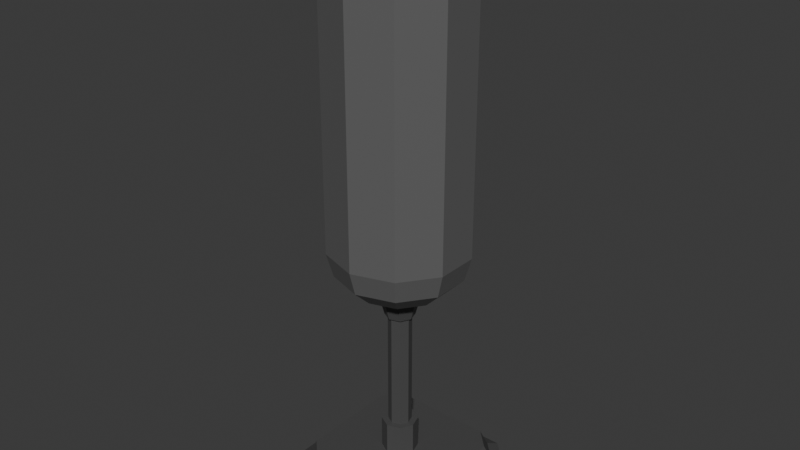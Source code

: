 # Source: dummy.blend  (saved by Blender 4.3.34; exported with 4.5.12 LTS)
import bpy
from mathutils import Matrix  # noqa: F401  (used for matrix-valued properties, if any)

bpy.ops.wm.read_factory_settings(use_empty=True)
scene = bpy.context.scene
scene.name = 'Scene'

# ---- collections
col_collection = bpy.data.collections.new('Collection'); scene.collection.children.link(col_collection)

# ---- materials (node trees are filled in below, after node groups)
mat_material_004 = bpy.data.materials.new('Material.004')
mat_material_004.diffuse_color = (0.1233, 0.1233, 0.1233, 1.0)
mat_material_004.roughness = 0.5
mat_material_001 = bpy.data.materials.new('Material.001')
mat_material_001.diffuse_color = (0.07199, 0.07199, 0.07199, 1.0)
mat_material_001.roughness = 0.5

# ---- material node trees
mat_material_004.use_nodes = True; mat_material_004.node_tree.nodes.clear()
_N = mat_material_004.node_tree.nodes; _L = mat_material_004.node_tree.links
n0 = _N.new('ShaderNodeBsdfPrincipled'); n0.name = 'Principled BSDF'; n0.location = (10, 300)
n0.inputs[0].default_value = (0.1233, 0.1233, 0.1233, 1.0)
n1 = _N.new('ShaderNodeOutputMaterial'); n1.name = 'Material Output'; n1.location = (300, 300)
n2 = _N.new('ShaderNodeNormalMap'); n2.name = 'Normal Map'; n2.location = (-300, -300)
n2.label = 'Normal/Map'
n2.inputs[0].default_value = 0.0
_L.new(n0.outputs[0], n1.inputs[0])
_L.new(n2.outputs[0], n0.inputs[5])
n1.is_active_output = True
mat_material_001.use_nodes = True; mat_material_001.node_tree.nodes.clear()
_N = mat_material_001.node_tree.nodes; _L = mat_material_001.node_tree.links
n0 = _N.new('ShaderNodeBsdfPrincipled'); n0.name = 'Principled BSDF'; n0.location = (10, 300)
n0.inputs[0].default_value = (0.07199, 0.07199, 0.07199, 1.0)
n1 = _N.new('ShaderNodeOutputMaterial'); n1.name = 'Material Output'; n1.location = (300, 300)
n2 = _N.new('ShaderNodeNormalMap'); n2.name = 'Normal Map'; n2.location = (-300, -300)
n2.label = 'Normal/Map'
n2.inputs[0].default_value = 0.0
_L.new(n0.outputs[0], n1.inputs[0])
_L.new(n2.outputs[0], n0.inputs[5])
n1.is_active_output = True

# ---- world
world_world = bpy.data.worlds.new('World'); scene.world = world_world
world_world.use_nodes = True; world_world.node_tree.nodes.clear()
_N = world_world.node_tree.nodes; _L = world_world.node_tree.links
n0 = _N.new('ShaderNodeOutputWorld'); n0.name = 'World Output'; n0.location = (300, 300)
n1 = _N.new('ShaderNodeBackground'); n1.name = 'Background'; n1.location = (10, 300)
n1.inputs[0].default_value = (0.05088, 0.05088, 0.05088, 1.0)
_L.new(n1.outputs[0], n0.inputs[0])
n0.is_active_output = True
world_world.color = (0.05088, 0.05088, 0.05088)
world_world.sun_shadow_jitter_overblur = 0.0

# ---- meshes
me_cylinder_015 = bpy.data.meshes.new('Cylinder.015')
me_cylinder_015.from_pydata([(1.49e-08, 0.272, -1.0), (0.0, 1.0, -0.3076), (7.451e-09, 0.636, -0.9072), (3.725e-09, 0.9025, -0.6538), (0.1599, 0.22, -1.0), (0.5878, 0.809, -0.3076), (0.3738, 0.5145, -0.9072), (0.5305, 0.7301, -0.6538), (0.2586, 0.08404, -1.0), (0.9511, 0.309, -0.3076), (0.6049, 0.1965, -0.9072), (0.8583, 0.2789, -0.6538), (0.2586, -0.08404, -1.0), (0.9511, -0.309, -0.3076), (0.6049, -0.1965, -0.9072), (0.8583, -0.2789, -0.6538), (0.1599, -0.22, -1.0), (0.5878, -0.809, -0.3076), (0.3738, -0.5145, -0.9072), (0.5305, -0.7301, -0.6538), (-1.49e-08, -0.272, -1.0), (0.0, -1.0, -0.3076), (-7.451e-09, -0.636, -0.9072), (-3.725e-09, -0.9025, -0.6538), (-0.1599, -0.22, -1.0), (-0.5878, -0.809, -0.3076), (-0.3738, -0.5145, -0.9072), (-0.5305, -0.7301, -0.6538), (-0.2586, -0.08404, -1.0), (-0.9511, -0.309, -0.3076), (-0.6049, -0.1965, -0.9072), (-0.8583, -0.2789, -0.6538), (-0.2586, 0.08404, -1.0), (-0.9511, 0.309, -0.3076), (-0.6049, 0.1965, -0.9072), (-0.8583, 0.2789, -0.6538), (-0.1599, 0.22, -1.0), (-0.5878, 0.809, -0.3076), (-0.3738, 0.5145, -0.9072), (-0.5305, 0.7301, -0.6538), (0.0, 1.0, 3.649), (0.0, 0.5023, 4.123), (-9.313e-10, 0.8542, 3.984), (0.2952, 0.4063, 4.123), (0.5878, 0.809, 3.649), (0.5021, 0.6911, 3.984), (0.4777, 0.1552, 4.123), (0.9511, 0.309, 3.649), (0.8124, 0.264, 3.984), (0.4777, -0.1552, 4.123), (0.9511, -0.309, 3.649), (0.8124, -0.264, 3.984), (0.2952, -0.4063, 4.123), (0.5878, -0.809, 3.649), (0.5021, -0.6911, 3.984), (0.0, -0.5023, 4.123), (0.0, -1.0, 3.649), (9.313e-10, -0.8542, 3.984), (-0.2952, -0.4063, 4.123), (-0.5878, -0.809, 3.649), (-0.5021, -0.6911, 3.984), (-0.4777, -0.1552, 4.123), (-0.9511, -0.309, 3.649), (-0.8124, -0.264, 3.984), (-0.4777, 0.1552, 4.123), (-0.9511, 0.309, 3.649), (-0.8124, 0.264, 3.984), (-0.2952, 0.4063, 4.123), (-0.5878, 0.809, 3.649), (-0.5021, 0.6911, 3.984), (-0.8748, -1.239, -4.132), (-1.239, -0.8747, -4.132), (1.236, -0.8747, -4.132), (0.8716, -1.239, -4.132), (-1.239, 0.8717, -4.132), (-0.8748, 1.236, -4.132), (0.8716, 1.236, -4.132), (1.236, 0.8717, -4.132), (-1.072, -0.8037, -3.814), (-0.8038, -1.072, -3.814), (0.8007, -1.072, -3.814), (1.069, -0.8037, -3.814), (-0.8038, 1.069, -3.814), (-1.072, 0.8007, -3.814), (1.069, 0.8007, -3.814), (0.8007, 1.069, -3.814), (-1.239, 0.8717, -3.887), (-0.8748, 1.236, -3.887), (0.8716, 1.236, -3.887), (1.236, 0.8717, -3.887), (1.236, -0.8747, -3.887), (0.8716, -1.239, -3.887), (-0.8748, -1.239, -3.887), (-1.239, -0.8747, -3.887), (-0.2614, 0.02175, -3.581), (-0.1689, 0.1987, -3.581), (0.0217, 0.2583, -3.581), (0.1986, 0.1658, -3.581), (0.2583, -0.02477, -3.581), (0.1657, -0.2017, -3.581), (-0.02482, -0.2614, -3.581), (-0.2018, -0.1688, -3.581), (-0.979, 0.7311, -3.581), (-0.7342, 0.976, -3.581), (0.731, 0.976, -3.581), (0.9759, 0.7311, -3.581), (0.9759, -0.7341, -3.581), (0.731, -0.979, -3.581), (-0.7342, -0.979, -3.581), (-0.979, -0.7341, -3.581), (-0.1682, 0.01341, -3.107), (-0.1088, 0.1269, -3.107), (0.01336, 0.1651, -3.107), (0.1268, 0.1058, -3.107), (0.1651, -0.01643, -3.107), (0.1057, -0.1299, -3.107), (-0.01648, -0.1682, -3.107), (-0.1299, -0.1088, -3.107), (-0.2614, 0.02175, -3.107), (-0.1689, 0.1987, -3.107), (0.0217, 0.2583, -3.107), (0.1986, 0.1658, -3.107), (0.2583, -0.02477, -3.107), (0.1657, -0.2017, -3.107), (-0.02482, -0.2614, -3.107), (-0.2018, -0.1688, -3.107), (-0.1682, 0.01341, -1.363), (-0.1088, 0.1269, -1.363), (0.01336, 0.1651, -1.363), (0.1268, 0.1058, -1.363), (0.1651, -0.01643, -1.363), (0.1057, -0.1299, -1.363), (-0.01648, -0.1682, -1.363), (-0.1299, -0.1088, -1.363), (-0.2123, 0.01736, -1.363), (-0.1372, 0.1609, -1.363), (0.01731, 0.2092, -1.363), (0.1608, 0.1342, -1.363), (0.2092, -0.02038, -1.363), (0.1341, -0.1639, -1.363), (-0.02043, -0.2123, -1.363), (-0.1639, -0.1372, -1.363), (-0.354, 0.03004, -0.8424), (-0.2285, 0.27, -0.8424), (0.02999, 0.351, -0.8424), (0.27, 0.2254, -0.8424), (0.3509, -0.03307, -0.8424), (0.2254, -0.2731, -0.8424), (-0.03311, -0.354, -0.8424), (-0.2731, -0.2284, -0.8424)], [], [(5, 44, 47, 9), (13, 50, 53, 17), (17, 53, 56, 21), (21, 56, 59, 25), (25, 59, 62, 29), (29, 62, 65, 33), (33, 65, 68, 37), (37, 68, 40, 1), (9, 47, 50, 13), (43, 41, 67, 64, 61, 58, 55, 52, 49, 46), (1, 5, 7, 3), (3, 7, 6, 2), (2, 6, 4, 0), (5, 9, 11, 7), (7, 11, 10, 6), (6, 10, 8, 4), (9, 13, 15, 11), (11, 15, 14, 10), (10, 14, 12, 8), (13, 17, 19, 15), (15, 19, 18, 14), (14, 18, 16, 12), (17, 21, 23, 19), (19, 23, 22, 18), (18, 22, 20, 16), (21, 25, 27, 23), (23, 27, 26, 22), (22, 26, 24, 20), (25, 29, 31, 27), (27, 31, 30, 26), (26, 30, 28, 24), (29, 33, 35, 31), (31, 35, 34, 30), (30, 34, 32, 28), (33, 37, 39, 35), (35, 39, 38, 34), (34, 38, 36, 32), (37, 1, 3, 39), (39, 3, 2, 38), (38, 2, 0, 36), (0, 4, 8, 12, 16, 20, 24, 28, 32, 36), (44, 40, 42, 45), (45, 42, 41, 43), (47, 44, 45, 48), (48, 45, 43, 46), (50, 47, 48, 51), (51, 48, 46, 49), (53, 50, 51, 54), (54, 51, 49, 52), (56, 53, 54, 57), (57, 54, 52, 55), (59, 56, 57, 60), (60, 57, 55, 58), (62, 59, 60, 63), (63, 60, 58, 61), (65, 62, 63, 66), (66, 63, 61, 64), (68, 65, 66, 69), (69, 66, 64, 67), (40, 68, 69, 42), (42, 69, 67, 41), (1, 40, 44, 5), (70, 73, 91, 92), (81, 84, 105, 106), (72, 77, 89, 90), (76, 75, 87, 88), (70, 71, 74, 75, 76, 77, 72, 73), (74, 86, 87, 75), (89, 77, 76, 88), (72, 90, 91, 73), (93, 71, 70, 92), (74, 71, 93, 86), (83, 82, 87, 86), (85, 84, 89, 88), (81, 80, 91, 90), (79, 78, 93, 92), (78, 83, 86, 93), (80, 79, 92, 91), (84, 81, 90, 89), (82, 85, 88, 87), (97, 96, 120, 121), (83, 78, 109, 102), (80, 81, 106, 107), (82, 83, 102, 103), (85, 82, 103, 104), (79, 80, 107, 108), (78, 79, 108, 109), (84, 85, 104, 105), (94, 95, 103, 102), (96, 97, 105, 104), (98, 99, 107, 106), (100, 101, 109, 108), (101, 94, 102, 109), (99, 100, 108, 107), (97, 98, 106, 105), (95, 96, 104, 103), (111, 110, 126, 127), (98, 97, 121, 122), (94, 101, 125, 118), (99, 98, 122, 123), (95, 94, 118, 119), (96, 95, 119, 120), (100, 99, 123, 124), (101, 100, 124, 125), (110, 111, 119, 118), (112, 113, 121, 120), (114, 115, 123, 122), (116, 117, 125, 124), (117, 110, 118, 125), (115, 116, 124, 123), (113, 114, 122, 121), (111, 112, 120, 119), (130, 129, 137, 138), (112, 111, 127, 128), (116, 115, 131, 132), (117, 116, 132, 133), (113, 112, 128, 129), (114, 113, 129, 130), (110, 117, 133, 126), (115, 114, 130, 131), (141, 140, 148, 149), (126, 133, 141, 134), (131, 130, 138, 139), (127, 126, 134, 135), (128, 127, 135, 136), (132, 131, 139, 140), (133, 132, 140, 141), (129, 128, 136, 137), (149, 148, 147, 146, 145, 144, 143, 142), (137, 136, 144, 145), (138, 137, 145, 146), (134, 141, 149, 142), (139, 138, 146, 147), (135, 134, 142, 143), (136, 135, 143, 144), (140, 139, 147, 148)])
me_cylinder_015.polygons.foreach_set('use_smooth', [True] * 136)
me_cylinder_015.polygons.foreach_set('material_index', [0, 0, 0, 0, 0, 0, 0, 0, 0, 0, 0, 0, 0, 0, 0, 0, 0, 0, 0, 0, 0, 0, 0, 0, 0, 0, 0, 0, 0, 0, 0, 0, 0, 0, 0, 0, 0, 0, 0, 0, 0, 0, 0, 0, 0, 0, 0, 0, 0, 0, 0, 0, 0, 0, 0, 0, 0, 0, 0, 0, 0, 0, 1, 1, 1, 1, 1, 1, 1, 1, 1, 1, 1, 1, 1, 1, 1, 1, 1, 1, 1, 1, 1, 1, 1, 1, 1, 1, 1, 1, 1, 1, 1, 1, 1, 1, 1, 1, 1, 1, 1, 1, 1, 1, 1, 1, 1, 1, 1, 1, 1, 1, 1, 1, 1, 1, 1, 1, 1, 1, 1, 1, 1, 1, 1, 1, 1, 1, 1, 1, 1, 1, 1, 1, 1, 1])
_k = set([(0, 2), (0, 4), (0, 36), (1, 3), (1, 5), (1, 37), (1, 40), (2, 3), (2, 6), (2, 38), (3, 7), (3, 39), (4, 6), (4, 8), (5, 7), (5, 9), (5, 44), (6, 7), (6, 10), (7, 11), (8, 10), (8, 12), (9, 11), (9, 13), (9, 47), (10, 11), (10, 14), (11, 15), (12, 14), (12, 16), (13, 15), (13, 17), (13, 50), (14, 15), (14, 18), (15, 19), (16, 18), (16, 20), (17, 19), (17, 21), (17, 53), (18, 19), (18, 22), (19, 23), (20, 22), (20, 24), (21, 23), (21, 25), (21, 56), (22, 23), (22, 26), (23, 27), (24, 26), (24, 28), (25, 27), (25, 29), (25, 59), (26, 27), (26, 30), (27, 31), (28, 30), (28, 32), (29, 31), (29, 33), (29, 62), (30, 31), (30, 34), (31, 35), (32, 34), (32, 36), (33, 35), (33, 37), (33, 65), (34, 35), (34, 38), (35, 39), (36, 38), (37, 39), (37, 68), (38, 39), (40, 42), (40, 44), (40, 68), (41, 42), (41, 43), (41, 67), (42, 45), (42, 69), (43, 45), (43, 46), (44, 45), (44, 47), (45, 48), (46, 48), (46, 49), (47, 48), (47, 50), (48, 51), (49, 51), (49, 52), (50, 51), (50, 53), (51, 54), (52, 54), (52, 55), (53, 54), (53, 56), (54, 57), (55, 57), (55, 58), (56, 57), (56, 59), (57, 60), (58, 60), (58, 61), (59, 60), (59, 62), (60, 63), (61, 63), (61, 64), (62, 63), (62, 65), (63, 66), (64, 66), (64, 67), (65, 66), (65, 68), (66, 69), (67, 69), (68, 69), (70, 71), (70, 73), (70, 92), (71, 74), (71, 93), (72, 73), (72, 77), (72, 90), (73, 91), (74, 75), (74, 86), (75, 76), (75, 87), (76, 77), (76, 88), (77, 89), (78, 79), (78, 83), (78, 93), (78, 109), (79, 80), (79, 92), (79, 108), (80, 81), (80, 91), (80, 107), (81, 84), (81, 90), (81, 106), (82, 83), (82, 85), (82, 87), (82, 103), (83, 86), (83, 102), (84, 85), (84, 89), (84, 105), (85, 88), (85, 104), (86, 87), (86, 93), (87, 88), (88, 89), (89, 90), (90, 91), (91, 92), (92, 93), (94, 95), (94, 101), (94, 118), (95, 96), (95, 119), (96, 97), (96, 120), (97, 98), (97, 121), (98, 99), (98, 122), (99, 100), (99, 123), (100, 101), (100, 124), (101, 125), (102, 103), (102, 109), (103, 104), (104, 105), (105, 106), (106, 107), (107, 108), (108, 109), (110, 111), (110, 117), (110, 126), (111, 112), (111, 127), (112, 113), (112, 128), (113, 114), (113, 129), (114, 115), (114, 130), (115, 116), (115, 131), (116, 117), (116, 132), (117, 133), (118, 119), (118, 125), (119, 120), (120, 121), (121, 122), (122, 123), (123, 124), (124, 125), (126, 127), (126, 133), (127, 128), (128, 129), (129, 130), (130, 131), (131, 132), (132, 133), (134, 135), (134, 141), (134, 142), (135, 136), (135, 143), (136, 137), (136, 144), (137, 138), (137, 145), (138, 139), (138, 146), (139, 140), (139, 147), (140, 141), (140, 148), (141, 149), (142, 143), (142, 149), (143, 144), (144, 145), (145, 146), (146, 147), (147, 148), (148, 149)])
me_cylinder_015.attributes.new('sharp_edge', 'BOOLEAN', 'EDGE').data.foreach_set('value', [ (min(e.vertices), max(e.vertices)) in _k for e in me_cylinder_015.edges])
_uv = me_cylinder_015.uv_layers.new(name='UVMap')
_uv.uv.foreach_set('vector', [0.9, 0.6731, 0.9, 0.9651, 0.8, 0.9651, 0.8, 0.6731, 0.7, 0.6731, 0.7, 0.9651, 0.6, 0.9651, 0.6, 0.6731, 0.6, 0.6731, 0.6, 0.9651, 0.5, 0.9651, 0.5, 0.6731, 0.5, 0.6731, 0.5, 0.9651, 0.4, 0.9651, 0.4, 0.6731, 0.4, 0.6731, 0.4, 0.9651, 0.3, 0.9651, 0.3, 0.6731, 0.3, 0.6731, 0.3, 0.9651, 0.2, 0.9651, 0.2, 0.6731, 0.2, 0.6731, 0.2, 0.9651, 0.1, 0.9651, 0.1, 0.6731, 0.1, 0.6731, 0.1, 0.9651, -7.451e-08, 0.9651, -7.451e-08, 0.6731, 0.8, 0.6731, 0.8, 0.9651, 0.7, 0.9651, 0.7, 0.6731, 0.3209, 0.3475, 0.25, 0.3705, 0.1791, 0.3475, 0.1354, 0.2873, 0.1354, 0.2127, 0.1791, 0.1525, 0.25, 0.1295, 0.3209, 0.1525, 0.3646, 0.2127, 0.3646, 0.2873, 1.0, 0.6731, 0.9, 0.6731, 0.9049, 0.5, 0.9951, 0.5, 0.7569, 0.4878, 0.8842, 0.4464, 0.8397, 0.3735, 0.75, 0.4026, 0.75, 0.4026, 0.8397, 0.3735, 0.7884, 0.3028, 0.75, 0.3153, 0.9, 0.6731, 0.8, 0.6731, 0.8049, 0.5, 0.8951, 0.5, 0.8953, 0.4383, 0.974, 0.33, 0.8952, 0.2972, 0.8397, 0.3735, 0.8397, 0.3735, 0.8952, 0.2972, 0.8121, 0.2702, 0.7884, 0.3028, 0.8, 0.6731, 0.7, 0.6731, 0.7049, 0.5, 0.7951, 0.5, 0.9783, 0.3169, 0.9783, 0.1831, 0.8952, 0.2028, 0.8952, 0.2972, 0.8952, 0.2972, 0.8952, 0.2028, 0.8121, 0.2298, 0.8121, 0.2702, 0.7, 0.6731, 0.6, 0.6731, 0.6049, 0.5, 0.6951, 0.5, 0.974, 0.17, 0.8953, 0.06169, 0.8397, 0.1265, 0.8952, 0.2028, 0.8952, 0.2028, 0.8397, 0.1265, 0.7884, 0.1972, 0.8121, 0.2298, 0.6, 0.6731, 0.5, 0.6731, 0.5049, 0.5, 0.5951, 0.5, 0.8842, 0.0536, 0.7569, 0.01224, 0.75, 0.09736, 0.8397, 0.1265, 0.8397, 0.1265, 0.75, 0.09736, 0.75, 0.1847, 0.7884, 0.1972, 0.5, 0.6731, 0.4, 0.6731, 0.4049, 0.5, 0.4951, 0.5, 0.7431, 0.01224, 0.6158, 0.0536, 0.6603, 0.1265, 0.75, 0.09736, 0.75, 0.09736, 0.6603, 0.1265, 0.7116, 0.1972, 0.75, 0.1847, 0.4, 0.6731, 0.3, 0.6731, 0.3049, 0.5, 0.3951, 0.5, 0.6047, 0.06169, 0.526, 0.17, 0.6048, 0.2028, 0.6603, 0.1265, 0.6603, 0.1265, 0.6048, 0.2028, 0.6879, 0.2298, 0.7116, 0.1972, 0.3, 0.6731, 0.2, 0.6731, 0.2049, 0.5, 0.2951, 0.5, 0.5217, 0.1831, 0.5217, 0.3169, 0.6048, 0.2972, 0.6048, 0.2028, 0.6048, 0.2028, 0.6048, 0.2972, 0.6879, 0.2702, 0.6879, 0.2298, 0.2, 0.6731, 0.1, 0.6731, 0.1049, 0.5, 0.1951, 0.5, 0.526, 0.33, 0.6047, 0.4383, 0.6603, 0.3735, 0.6048, 0.2972, 0.6048, 0.2972, 0.6603, 0.3735, 0.7116, 0.3028, 0.6879, 0.2702, 0.1, 0.6731, -7.451e-08, 0.6731, 0.004877, 0.5, 0.09512, 0.5, 0.6158, 0.4464, 0.7431, 0.4878, 0.75, 0.4026, 0.6603, 0.3735, 0.6603, 0.3735, 0.75, 0.4026, 0.75, 0.3153, 0.7116, 0.3028, 0.75, 0.3153, 0.7884, 0.3028, 0.8121, 0.2702, 0.8121, 0.2298, 0.7884, 0.1972, 0.75, 0.1847, 0.7116, 0.1972, 0.6879, 0.2298, 0.6879, 0.2702, 0.7116, 0.3028, 0.9, 0.9651, 1.0, 0.9651, 0.9927, 1.0, 0.9073, 1.0, 0.3808, 0.4475, 0.2603, 0.4867, 0.25, 0.3705, 0.3209, 0.3475, 0.8, 0.9651, 0.9, 0.9651, 0.8927, 1.0, 0.8073, 1.0, 0.4719, 0.3329, 0.3974, 0.4354, 0.3209, 0.3475, 0.3646, 0.2873, 0.7, 0.9651, 0.8, 0.9651, 0.7927, 1.0, 0.7073, 1.0, 0.4783, 0.1866, 0.4783, 0.3134, 0.3646, 0.2873, 0.3646, 0.2127, 0.6, 0.9651, 0.7, 0.9651, 0.6927, 1.0, 0.6073, 1.0, 0.3974, 0.06458, 0.4719, 0.1671, 0.3646, 0.2127, 0.3209, 0.1525, 0.5, 0.9651, 0.6, 0.9651, 0.5927, 1.0, 0.5073, 1.0, 0.2603, 0.01334, 0.3808, 0.05249, 0.3209, 0.1525, 0.25, 0.1295, 0.4, 0.9651, 0.5, 0.9651, 0.4927, 1.0, 0.4073, 1.0, 0.1192, 0.05249, 0.2397, 0.01334, 0.25, 0.1295, 0.1791, 0.1525, 0.3, 0.9651, 0.4, 0.9651, 0.3927, 1.0, 0.3073, 1.0, 0.0281, 0.1671, 0.1026, 0.06458, 0.1791, 0.1525, 0.1354, 0.2127, 0.2, 0.9651, 0.3, 0.9651, 0.2927, 1.0, 0.2073, 1.0, 0.02175, 0.3134, 0.02175, 0.1866, 0.1354, 0.2127, 0.1354, 0.2873, 0.1, 0.9651, 0.2, 0.9651, 0.1927, 1.0, 0.1073, 1.0, 0.1026, 0.4354, 0.0281, 0.3329, 0.1354, 0.2873, 0.1791, 0.3475, -7.451e-08, 0.9651, 0.1, 0.9651, 0.09271, 1.0, 0.007289, 1.0, 0.2397, 0.4867, 0.1192, 0.4475, 0.1791, 0.3475, 0.25, 0.3705, 1.0, 0.6731, 1.0, 0.9651, 0.9, 0.9651, 0.9, 0.6731, 0.1471, 0.0, 0.8529, 0.0, 0.8529, 0.0, 0.1471, 0.0, 0.9349, 0.174, 0.9349, 0.826, 0.9349, 0.826, 0.9349, 0.174, 1.0, 0.1471, 1.0, 0.8529, 1.0, 0.8529, 1.0, 0.1471, 0.8529, 1.0, 0.1471, 1.0, 0.1471, 1.0, 0.8529, 1.0, 0.1471, 0.0, 0.0, 0.1471, 0.0, 0.8529, 0.1471, 1.0, 0.8529, 1.0, 1.0, 0.8529, 1.0, 0.1471, 0.8529, 0.0, 0.0, 0.8529, 0.0, 0.8529, 0.1471, 1.0, 0.1471, 1.0, 1.0, 0.8529, 1.0, 0.8529, 0.8529, 1.0, 0.8529, 1.0, 1.0, 0.1471, 1.0, 0.1471, 0.8529, 0.0, 0.8529, 0.0, 0.0, 0.1471, 0.0, 0.1471, 0.1471, 0.0, 0.1471, 0.0, 0.0, 0.8529, 0.0, 0.1471, 0.0, 0.1471, 0.0, 0.8529, 0.06508, 0.826, 0.174, 0.9349, 0.1471, 1.0, 0.0, 0.8529, 0.826, 0.9349, 0.9349, 0.826, 1.0, 0.8529, 0.8529, 1.0, 0.9349, 0.174, 0.826, 0.06508, 0.8529, 0.0, 1.0, 0.1471, 0.174, 0.06508, 0.06508, 0.174, 0.0, 0.1471, 0.1471, 0.0, 0.06508, 0.174, 0.06508, 0.826, 0.0, 0.8529, 0.0, 0.1471, 0.826, 0.06508, 0.174, 0.06508, 0.1471, 0.0, 0.8529, 0.0, 0.9349, 0.826, 0.9349, 0.174, 1.0, 0.1471, 1.0, 0.8529, 0.174, 0.9349, 0.826, 0.9349, 0.8529, 1.0, 0.1471, 1.0, 0.846, 0.7891, 0.7891, 0.846, 0.7891, 0.846, 0.846, 0.7891, 0.06508, 0.826, 0.06508, 0.174, 0.06508, 0.174, 0.06508, 0.826, 0.826, 0.06508, 0.9349, 0.174, 0.9349, 0.174, 0.826, 0.06508, 0.174, 0.9349, 0.06508, 0.826, 0.06508, 0.826, 0.174, 0.9349, 0.826, 0.9349, 0.174, 0.9349, 0.174, 0.9349, 0.826, 0.9349, 0.174, 0.06508, 0.826, 0.06508, 0.826, 0.06508, 0.174, 0.06508, 0.06508, 0.174, 0.174, 0.06508, 0.174, 0.06508, 0.06508, 0.174, 0.9349, 0.826, 0.826, 0.9349, 0.826, 0.9349, 0.9349, 0.826, 0.154, 0.7891, 0.2109, 0.846, 0.174, 0.9349, 0.06508, 0.826, 0.7891, 0.846, 0.846, 0.7891, 0.9349, 0.826, 0.826, 0.9349, 0.846, 0.2109, 0.7891, 0.154, 0.826, 0.06508, 0.9349, 0.174, 0.2109, 0.154, 0.154, 0.2109, 0.06508, 0.174, 0.174, 0.06508, 0.154, 0.2109, 0.154, 0.7891, 0.06508, 0.826, 0.06508, 0.174, 0.7891, 0.154, 0.2109, 0.154, 0.174, 0.06508, 0.826, 0.06508, 0.846, 0.7891, 0.846, 0.2109, 0.9349, 0.174, 0.9349, 0.826, 0.2109, 0.846, 0.7891, 0.846, 0.826, 0.9349, 0.174, 0.9349, 0.3621, 0.7416, 0.2584, 0.6379, 0.2584, 0.6379, 0.3621, 0.7416, 0.846, 0.2109, 0.846, 0.7891, 0.846, 0.7891, 0.846, 0.2109, 0.154, 0.7891, 0.154, 0.2109, 0.154, 0.2109, 0.154, 0.7891, 0.7891, 0.154, 0.846, 0.2109, 0.846, 0.2109, 0.7891, 0.154, 0.2109, 0.846, 0.154, 0.7891, 0.154, 0.7891, 0.2109, 0.846, 0.7891, 0.846, 0.2109, 0.846, 0.2109, 0.846, 0.7891, 0.846, 0.2109, 0.154, 0.7891, 0.154, 0.7891, 0.154, 0.2109, 0.154, 0.154, 0.2109, 0.2109, 0.154, 0.2109, 0.154, 0.154, 0.2109, 0.2584, 0.6379, 0.3621, 0.7416, 0.2109, 0.846, 0.154, 0.7891, 0.6379, 0.7416, 0.7416, 0.6379, 0.846, 0.7891, 0.7891, 0.846, 0.7416, 0.3621, 0.6379, 0.2584, 0.7891, 0.154, 0.846, 0.2109, 0.3621, 0.2584, 0.2584, 0.3621, 0.154, 0.2109, 0.2109, 0.154, 0.2584, 0.3621, 0.2584, 0.6379, 0.154, 0.7891, 0.154, 0.2109, 0.6379, 0.2584, 0.3621, 0.2584, 0.2109, 0.154, 0.7891, 0.154, 0.7416, 0.6379, 0.7416, 0.3621, 0.846, 0.2109, 0.846, 0.7891, 0.3621, 0.7416, 0.6379, 0.7416, 0.7891, 0.846, 0.2109, 0.846, 0.7416, 0.3621, 0.7416, 0.6379, 0.7416, 0.6379, 0.7416, 0.3621, 0.6379, 0.7416, 0.3621, 0.7416, 0.3621, 0.7416, 0.6379, 0.7416, 0.3621, 0.2584, 0.6379, 0.2584, 0.6379, 0.2584, 0.3621, 0.2584, 0.2584, 0.3621, 0.3621, 0.2584, 0.3621, 0.2584, 0.2584, 0.3621, 0.7416, 0.6379, 0.6379, 0.7416, 0.6379, 0.7416, 0.7416, 0.6379, 0.7416, 0.3621, 0.7416, 0.6379, 0.7416, 0.6379, 0.7416, 0.3621, 0.2584, 0.6379, 0.2584, 0.3621, 0.2584, 0.3621, 0.2584, 0.6379, 0.6379, 0.2584, 0.7416, 0.3621, 0.7416, 0.3621, 0.6379, 0.2584, 0.2584, 0.3621, 0.3621, 0.2584, 0.3621, 0.2584, 0.2584, 0.3621, 0.2584, 0.6379, 0.2584, 0.3621, 0.2584, 0.3621, 0.2584, 0.6379, 0.6379, 0.2584, 0.7416, 0.3621, 0.7416, 0.3621, 0.6379, 0.2584, 0.3621, 0.7416, 0.2584, 0.6379, 0.2584, 0.6379, 0.3621, 0.7416, 0.6379, 0.7416, 0.3621, 0.7416, 0.3621, 0.7416, 0.6379, 0.7416, 0.3621, 0.2584, 0.6379, 0.2584, 0.6379, 0.2584, 0.3621, 0.2584, 0.2584, 0.3621, 0.3621, 0.2584, 0.3621, 0.2584, 0.2584, 0.3621, 0.7416, 0.6379, 0.6379, 0.7416, 0.6379, 0.7416, 0.7416, 0.6379, 0.2584, 0.3621, 0.3621, 0.2584, 0.6379, 0.2584, 0.7416, 0.3621, 0.7416, 0.6379, 0.6379, 0.7416, 0.3621, 0.7416, 0.2584, 0.6379, 0.7416, 0.6379, 0.6379, 0.7416, 0.6379, 0.7416, 0.7416, 0.6379, 0.7416, 0.3621, 0.7416, 0.6379, 0.7416, 0.6379, 0.7416, 0.3621, 0.2584, 0.6379, 0.2584, 0.3621, 0.2584, 0.3621, 0.2584, 0.6379, 0.6379, 0.2584, 0.7416, 0.3621, 0.7416, 0.3621, 0.6379, 0.2584, 0.3621, 0.7416, 0.2584, 0.6379, 0.2584, 0.6379, 0.3621, 0.7416, 0.6379, 0.7416, 0.3621, 0.7416, 0.3621, 0.7416, 0.6379, 0.7416, 0.3621, 0.2584, 0.6379, 0.2584, 0.6379, 0.2584, 0.3621, 0.2584])
me_cylinder_015.materials.append(mat_material_004)
me_cylinder_015.materials.append(mat_material_001)
me_cylinder_015.update()
me_cylinder_015.normals_split_custom_set([tuple(v) for v in zip(*[iter([0.809, 0.5878, 0.0, 0.809, 0.5878, 0.0, 0.809, 0.5878, 0.0, 0.809, 0.5878, 0.0, 0.809, -0.5878, 0.0, 0.809, -0.5878, 0.0, 0.809, -0.5878, 0.0, 0.809, -0.5878, 0.0, 0.309, -0.9511, 0.0, 0.309, -0.9511, 0.0, 0.309, -0.9511, 0.0, 0.309, -0.9511, 0.0, -0.309, -0.9511, 0.0, -0.309, -0.9511, 0.0, -0.309, -0.9511, 0.0, -0.309, -0.9511, 0.0, -0.809, -0.5878, 0.0, -0.809, -0.5878, 0.0, -0.809, -0.5878, 0.0, -0.809, -0.5878, 0.0, -1.0, 0.0, 0.0, -1.0, 0.0, 0.0, -1.0, 0.0, 0.0, -1.0, 0.0, 0.0, -0.809, 0.5878, 0.0, -0.809, 0.5878, 0.0, -0.809, 0.5878, 0.0, -0.809, 0.5878, 0.0, -0.309, 0.9511, 0.0, -0.309, 0.9511, 0.0, -0.309, 0.9511, 0.0, -0.309, 0.9511, 0.0, 1.0, 0.0, 0.0, 1.0, 0.0, 0.0, 1.0, 0.0, 0.0, 1.0, 0.0, 0.0, 0.0, 0.0, 1.0, 0.0, 0.0, 1.0, 0.0, 0.0, 1.0, 0.0, 0.0, 1.0, 0.0, 0.0, 1.0, 0.0, 0.0, 1.0, 0.0, 0.0, 1.0, 0.0, 0.0, 1.0, 0.0, 0.0, 1.0, 0.0, 0.0, 1.0, 0.2985, 0.9186, -0.2588, 0.2985, 0.9186, -0.2588, 0.2985, 0.9186, -0.2588, 0.2985, 0.9186, -0.2588, 0.2185, 0.6725, -0.7071, 0.2185, 0.6725, -0.7071, 0.2185, 0.6725, -0.7071, 0.2185, 0.6725, -0.7071, 0.07998, 0.2462, -0.9659, 0.07998, 0.2462, -0.9659, 0.07998, 0.2462, -0.9659, 0.07998, 0.2462, -0.9659, 0.7815, 0.5678, -0.2588, 0.7815, 0.5678, -0.2588, 0.7815, 0.5678, -0.2588, 0.7815, 0.5678, -0.2588, 0.5721, 0.4156, -0.7071, 0.5721, 0.4156, -0.7071, 0.5721, 0.4156, -0.7071, 0.5721, 0.4156, -0.7071, 0.2094, 0.1521, -0.9659, 0.2094, 0.1521, -0.9659, 0.2094, 0.1521, -0.9659, 0.2094, 0.1521, -0.9659, 0.9659, 0.0, -0.2588, 0.9659, 0.0, -0.2588, 0.9659, 0.0, -0.2588, 0.9659, 0.0, -0.2588, 0.7071, 0.0, -0.7071, 0.7071, 0.0, -0.7071, 0.7071, 0.0, -0.7071, 0.7071, 0.0, -0.7071, 0.2588, 0.0, -0.9659, 0.2588, 0.0, -0.9659, 0.2588, 0.0, -0.9659, 0.2588, 0.0, -0.9659, 0.7815, -0.5678, -0.2588, 0.7815, -0.5678, -0.2588, 0.7815, -0.5678, -0.2588, 0.7815, -0.5678, -0.2588, 0.5721, -0.4156, -0.7071, 0.5721, -0.4156, -0.7071, 0.5721, -0.4156, -0.7071, 0.5721, -0.4156, -0.7071, 0.2094, -0.1521, -0.9659, 0.2094, -0.1521, -0.9659, 0.2094, -0.1521, -0.9659, 0.2094, -0.1521, -0.9659, 0.2985, -0.9186, -0.2588, 0.2985, -0.9186, -0.2588, 0.2985, -0.9186, -0.2588, 0.2985, -0.9186, -0.2588, 0.2185, -0.6725, -0.7071, 0.2185, -0.6725, -0.7071, 0.2185, -0.6725, -0.7071, 0.2185, -0.6725, -0.7071, 0.07998, -0.2462, -0.9659, 0.07998, -0.2462, -0.9659, 0.07998, -0.2462, -0.9659, 0.07998, -0.2462, -0.9659, -0.2985, -0.9186, -0.2588, -0.2985, -0.9186, -0.2588, -0.2985, -0.9186, -0.2588, -0.2985, -0.9186, -0.2588, -0.2185, -0.6725, -0.7071, -0.2185, -0.6725, -0.7071, -0.2185, -0.6725, -0.7071, -0.2185, -0.6725, -0.7071, -0.07998, -0.2462, -0.9659, -0.07998, -0.2462, -0.9659, -0.07998, -0.2462, -0.9659, -0.07998, -0.2462, -0.9659, -0.7815, -0.5678, -0.2588, -0.7815, -0.5678, -0.2588, -0.7815, -0.5678, -0.2588, -0.7815, -0.5678, -0.2588, -0.5721, -0.4156, -0.7071, -0.5721, -0.4156, -0.7071, -0.5721, -0.4156, -0.7071, -0.5721, -0.4156, -0.7071, -0.2094, -0.1521, -0.9659, -0.2094, -0.1521, -0.9659, -0.2094, -0.1521, -0.9659, -0.2094, -0.1521, -0.9659, -0.9659, 0.0, -0.2588, -0.9659, 0.0, -0.2588, -0.9659, 0.0, -0.2588, -0.9659, 0.0, -0.2588, -0.7071, 0.0, -0.7071, -0.7071, 0.0, -0.7071, -0.7071, 0.0, -0.7071, -0.7071, 0.0, -0.7071, -0.2588, 0.0, -0.9659, -0.2588, 0.0, -0.9659, -0.2588, 0.0, -0.9659, -0.2588, 0.0, -0.9659, -0.7815, 0.5678, -0.2588, -0.7815, 0.5678, -0.2588, -0.7815, 0.5678, -0.2588, -0.7815, 0.5678, -0.2588, -0.5721, 0.4156, -0.7071, -0.5721, 0.4156, -0.7071, -0.5721, 0.4156, -0.7071, -0.5721, 0.4156, -0.7071, -0.2094, 0.1521, -0.9659, -0.2094, 0.1521, -0.9659, -0.2094, 0.1521, -0.9659, -0.2094, 0.1521, -0.9659, -0.2985, 0.9186, -0.2588, -0.2985, 0.9186, -0.2588, -0.2985, 0.9186, -0.2588, -0.2985, 0.9186, -0.2588, -0.2185, 0.6725, -0.7071, -0.2185, 0.6725, -0.7071, -0.2185, 0.6725, -0.7071, -0.2185, 0.6725, -0.7071, -0.07998, 0.2462, -0.9659, -0.07998, 0.2462, -0.9659, -0.07998, 0.2462, -0.9659, -0.07998, 0.2462, -0.9659, 6.855e-08, 0.0, -1.0, 6.855e-08, 0.0, -1.0, 6.855e-08, 0.0, -1.0, 6.855e-08, 0.0, -1.0, 6.855e-08, 0.0, -1.0, 6.855e-08, 0.0, -1.0, 6.855e-08, 0.0, -1.0, 6.855e-08, 0.0, -1.0, 6.855e-08, 0.0, -1.0, 6.855e-08, 0.0, -1.0, 0.2855, 0.8787, 0.3827, 0.2855, 0.8787, 0.3827, 0.2855, 0.8787, 0.3827, 0.2855, 0.8787, 0.3827, 0.1183, 0.364, 0.9239, 0.1183, 0.364, 0.9239, 0.1183, 0.364, 0.9239, 0.1183, 0.364, 0.9239, 0.7474, 0.543, 0.3827, 0.7474, 0.543, 0.3827, 0.7474, 0.543, 0.3827, 0.7474, 0.543, 0.3827, 0.3096, 0.2249, 0.9239, 0.3096, 0.2249, 0.9239, 0.3096, 0.2249, 0.9239, 0.3096, 0.2249, 0.9239, 0.9239, 0.0, 0.3827, 0.9239, 0.0, 0.3827, 0.9239, 0.0, 0.3827, 0.9239, 0.0, 0.3827, 0.3827, 0.0, 0.9239, 0.3827, 0.0, 0.9239, 0.3827, 0.0, 0.9239, 0.3827, 0.0, 0.9239, 0.7474, -0.543, 0.3827, 0.7474, -0.543, 0.3827, 0.7474, -0.543, 0.3827, 0.7474, -0.543, 0.3827, 0.3096, -0.2249, 0.9239, 0.3096, -0.2249, 0.9239, 0.3096, -0.2249, 0.9239, 0.3096, -0.2249, 0.9239, 0.2855, -0.8787, 0.3827, 0.2855, -0.8787, 0.3827, 0.2855, -0.8787, 0.3827, 0.2855, -0.8787, 0.3827, 0.1183, -0.364, 0.9239, 0.1183, -0.364, 0.9239, 0.1183, -0.364, 0.9239, 0.1183, -0.364, 0.9239, -0.2855, -0.8787, 0.3827, -0.2855, -0.8787, 0.3827, -0.2855, -0.8787, 0.3827, -0.2855, -0.8787, 0.3827, -0.1183, -0.364, 0.9239, -0.1183, -0.364, 0.9239, -0.1183, -0.364, 0.9239, -0.1183, -0.364, 0.9239, -0.7474, -0.543, 0.3827, -0.7474, -0.543, 0.3827, -0.7474, -0.543, 0.3827, -0.7474, -0.543, 0.3827, -0.3096, -0.2249, 0.9239, -0.3096, -0.2249, 0.9239, -0.3096, -0.2249, 0.9239, -0.3096, -0.2249, 0.9239, -0.9239, 0.0, 0.3827, -0.9239, 0.0, 0.3827, -0.9239, 0.0, 0.3827, -0.9239, 0.0, 0.3827, -0.3827, 0.0, 0.9239, -0.3827, 0.0, 0.9239, -0.3827, 0.0, 0.9239, -0.3827, 0.0, 0.9239, -0.7474, 0.543, 0.3827, -0.7474, 0.543, 0.3827, -0.7474, 0.543, 0.3827, -0.7474, 0.543, 0.3827, -0.3096, 0.2249, 0.9239, -0.3096, 0.2249, 0.9239, -0.3096, 0.2249, 0.9239, -0.3096, 0.2249, 0.9239, -0.2855, 0.8787, 0.3827, -0.2855, 0.8787, 0.3827, -0.2855, 0.8787, 0.3827, -0.2855, 0.8787, 0.3827, -0.1183, 0.364, 0.9239, -0.1183, 0.364, 0.9239, -0.1183, 0.364, 0.9239, -0.1183, 0.364, 0.9239, 0.309, 0.9511, 0.0, 0.309, 0.9511, 0.0, 0.309, 0.9511, 0.0, 0.309, 0.9511, 0.0, 0.0, -1.0, 0.0, 0.0, -1.0, 0.0, 0.0, -1.0, 0.0, 0.0, -1.0, 0.0, 0.929, 0.0, 0.3701, 0.929, 0.0, 0.3701, 0.929, 0.0, 0.3701, 0.929, 0.0, 0.3701, 1.0, 0.0, 0.0, 1.0, 0.0, 0.0, 1.0, 0.0, 0.0, 1.0, 0.0, 0.0, 0.0, 1.0, 0.0, 0.0, 1.0, 0.0, 0.0, 1.0, 0.0, 0.0, 1.0, 0.0, -4.071e-08, 0.0, -1.0, -4.071e-08, 0.0, -1.0, -4.071e-08, 0.0, -1.0, -4.071e-08, 0.0, -1.0, -4.071e-08, 0.0, -1.0, -4.071e-08, 0.0, -1.0, -4.071e-08, 0.0, -1.0, -4.071e-08, 0.0, -1.0, -0.7071, 0.7071, 2.367e-07, -0.7071, 0.7071, 2.367e-07, -0.7071, 0.7071, 2.367e-07, -0.7071, 0.7071, 2.367e-07, 0.7071, 0.7071, -1.252e-07, 0.7071, 0.7071, -1.252e-07, 0.7071, 0.7071, -1.252e-07, 0.7071, 0.7071, -1.252e-07, 0.7071, -0.7071, -1.129e-07, 0.7071, -0.7071, -1.129e-07, 0.7071, -0.7071, -1.129e-07, 0.7071, -0.7071, -1.129e-07, -0.7071, -0.7071, 0.0, -0.7071, -0.7071, 0.0, -0.7071, -0.7071, 0.0, -0.7071, -0.7071, 0.0, -1.0, 0.0, 0.0, -1.0, 0.0, 0.0, -1.0, 0.0, 0.0, -1.0, 0.0, 0.0, -0.2816, 0.2816, 0.9173, -0.2816, 0.2816, 0.9173, -0.2816, 0.2816, 0.9173, -0.2816, 0.2816, 0.9173, 0.2816, 0.2816, 0.9173, 0.2816, 0.2816, 0.9173, 0.2816, 0.2816, 0.9173, 0.2816, 0.2816, 0.9173, 0.2816, -0.2816, 0.9173, 0.2816, -0.2816, 0.9173, 0.2816, -0.2816, 0.9173, 0.2816, -0.2816, 0.9173, -0.2816, -0.2816, 0.9173, -0.2816, -0.2816, 0.9173, -0.2816, -0.2816, 0.9173, -0.2816, -0.2816, 0.9173, -0.401, 0.0, 0.9161, -0.401, 0.0, 0.9161, -0.401, 0.0, 0.9161, -0.401, 0.0, 0.9161, 0.0, -0.401, 0.9161, 0.0, -0.401, 0.9161, 0.0, -0.401, 0.9161, 0.0, -0.401, 0.9161, 0.401, 0.0, 0.9161, 0.401, 0.0, 0.9161, 0.401, 0.0, 0.9161, 0.401, 0.0, 0.9161, 0.0, 0.401, 0.9161, 0.0, 0.401, 0.9161, 0.0, 0.401, 0.9161, 0.0, 0.401, 0.9161, 0.4635, 0.8861, -3.934e-08, 0.4635, 0.8861, -3.934e-08, 0.4635, 0.8861, -3.934e-08, 0.4635, 0.8861, -3.934e-08, -0.929, 0.0, 0.3701, -0.929, 0.0, 0.3701, -0.929, 0.0, 0.3701, -0.929, 0.0, 0.3701, 0.6342, -0.6342, 0.4421, 0.6342, -0.6342, 0.4421, 0.6342, -0.6342, 0.4421, 0.6342, -0.6342, 0.4421, -0.6342, 0.6342, 0.4421, -0.6342, 0.6342, 0.4421, -0.6342, 0.6342, 0.4421, -0.6342, 0.6342, 0.4421, 0.0, 0.929, 0.3701, 0.0, 0.929, 0.3701, 0.0, 0.929, 0.3701, 0.0, 0.929, 0.3701, 0.0, -0.929, 0.3701, 0.0, -0.929, 0.3701, 0.0, -0.929, 0.3701, 0.0, -0.929, 0.3701, -0.6342, -0.6342, 0.4421, -0.6342, -0.6342, 0.4421, -0.6342, -0.6342, 0.4421, -0.6342, -0.6342, 0.4421, 0.6342, 0.6342, 0.4421, 0.6342, 0.6342, 0.4421, 0.6342, 0.6342, 0.4421, 0.6342, 0.6342, 0.4421, -5.226e-07, 0.0, 1.0, 0.0, 0.0, 1.0, 0.0, 0.0, 1.0, -2.597e-07, 0.0, 1.0, 2.965e-07, 0.0, 1.0, 4.73e-07, 0.0, 1.0, 5.489e-07, 0.0, 1.0, 6.074e-07, 0.0, 1.0, -7.413e-08, 0.0, 1.0, -3.049e-07, 0.0, 1.0, -2.918e-07, 0.0, 1.0, -1.519e-07, 0.0, 1.0, 3.522e-08, 0.0, 1.0, 9.957e-08, 0.0, 1.0, 2.398e-07, 0.0, 1.0, 4.776e-07, 0.0, 1.0, 9.957e-08, 0.0, 1.0, -5.226e-07, 0.0, 1.0, -2.597e-07, 0.0, 1.0, 2.398e-07, 0.0, 1.0, -3.049e-07, 0.0, 1.0, 3.522e-08, 0.0, 1.0, 4.776e-07, 0.0, 1.0, -2.918e-07, 0.0, 1.0, 4.73e-07, 0.0, 1.0, -7.413e-08, 0.0, 1.0, -1.519e-07, 0.0, 1.0, 5.489e-07, 0.0, 1.0, 0.0, 0.0, 1.0, 2.965e-07, 0.0, 1.0, 6.074e-07, 0.0, 1.0, 0.0, 0.0, 1.0, -0.8861, 0.4635, 0.0, -0.8861, 0.4635, 0.0, -0.8861, 0.4635, 0.0, -0.8861, 0.4635, 0.0, 0.9543, 0.2988, 1.475e-08, 0.9543, 0.2988, 1.475e-08, 0.9543, 0.2988, 1.475e-08, 0.9543, 0.2988, 1.475e-08, -0.9543, -0.2988, -3.934e-08, -0.9543, -0.2988, -3.934e-08, -0.9543, -0.2988, -3.934e-08, -0.9543, -0.2988, -3.934e-08, 0.8861, -0.4635, 2.95e-08, 0.8861, -0.4635, 2.95e-08, 0.8861, -0.4635, 2.95e-08, 0.8861, -0.4635, 2.95e-08, -0.8861, 0.4635, -4.917e-08, -0.8861, 0.4635, -4.917e-08, -0.8861, 0.4635, -4.917e-08, -0.8861, 0.4635, -4.917e-08, -0.2988, 0.9543, 0.0, -0.2988, 0.9543, 0.0, -0.2988, 0.9543, 0.0, -0.2988, 0.9543, 0.0, 0.2988, -0.9543, 0.0, 0.2988, -0.9543, 0.0, 0.2988, -0.9543, 0.0, 0.2988, -0.9543, 0.0, -0.4635, -0.8861, 0.0, -0.4635, -0.8861, 0.0, -0.4635, -0.8861, 0.0, -0.4635, -0.8861, 0.0, -2.316e-13, 0.0, 1.0, 2.629e-06, 0.0, 1.0, 2.629e-06, 0.0, 1.0, 0.0, 0.0, 1.0, 5.258e-07, 0.0, 1.0, -2.103e-06, 0.0, 1.0, -2.103e-06, 0.0, 1.0, 5.258e-07, 0.0, 1.0, -2.103e-06, 0.0, 1.0, -5.258e-07, 0.0, 1.0, -5.258e-07, 0.0, 1.0, -2.103e-06, 0.0, 1.0, -5.258e-07, 0.0, 1.0, -2.103e-06, 0.0, 1.0, -2.103e-06, 0.0, 1.0, -5.258e-07, 0.0, 1.0, -2.103e-06, 0.0, 1.0, -2.316e-13, 0.0, 1.0, 0.0, 0.0, 1.0, -2.103e-06, 0.0, 1.0, -5.258e-07, 0.0, 1.0, -5.258e-07, 0.0, 1.0, -5.258e-07, 0.0, 1.0, -5.258e-07, 0.0, 1.0, -2.103e-06, 0.0, 1.0, -2.103e-06, 0.0, 1.0, -2.103e-06, 0.0, 1.0, -2.103e-06, 0.0, 1.0, 2.629e-06, 0.0, 1.0, 5.258e-07, 0.0, 1.0, 5.258e-07, 0.0, 1.0, 2.629e-06, 0.0, 1.0, 0.0, 0.0, -1.0, 0.0, 0.0, -1.0, 0.0, 0.0, -1.0, 0.0, 0.0, -1.0, -0.2988, 0.9543, 0.0, -0.2988, 0.9543, 0.0, -0.2988, 0.9543, 0.0, -0.2988, 0.9543, 0.0, 0.2988, -0.9543, 0.0, 0.2988, -0.9543, 0.0, 0.2988, -0.9543, 0.0, 0.2988, -0.9543, 0.0, -0.4635, -0.8861, 0.0, -0.4635, -0.8861, 0.0, -0.4635, -0.8861, 0.0, -0.4635, -0.8861, 0.0, 0.4635, 0.8861, 0.0, 0.4635, 0.8861, 0.0, 0.4635, 0.8861, 0.0, 0.4635, 0.8861, 0.0, 0.9543, 0.2988, 0.0, 0.9543, 0.2988, 0.0, 0.9543, 0.2988, 0.0, 0.9543, 0.2988, 0.0, -0.9543, -0.2988, 0.0, -0.9543, -0.2988, 0.0, -0.9543, -0.2988, 0.0, -0.9543, -0.2988, 0.0, 0.8861, -0.4635, 0.0, 0.8861, -0.4635, 0.0, 0.8861, -0.4635, 0.0, 0.8861, -0.4635, 0.0, -0.4494, -0.8591, -0.2448, -0.4494, -0.8591, -0.2448, -0.4494, -0.8591, -0.2448, -0.4494, -0.8591, -0.2448, 5.79e-13, 0.0, -1.0, 1.256e-06, 0.0, -1.0, 1.256e-06, 0.0, -1.0, 5.79e-13, 0.0, -1.0, 0.0, 0.0, -1.0, 0.0, 0.0, -1.0, 0.0, 0.0, -1.0, 0.0, 0.0, -1.0, -1.256e-06, 0.0, -1.0, 5.79e-13, 0.0, -1.0, 5.79e-13, 0.0, -1.0, -1.256e-06, 0.0, -1.0, 0.0, 0.0, -1.0, -1.256e-06, 0.0, -1.0, -1.256e-06, 0.0, -1.0, 0.0, 0.0, -1.0, 0.0, 0.0, -1.0, 0.0, 0.0, -1.0, 0.0, 0.0, -1.0, 0.0, 0.0, -1.0, 1.256e-06, 0.0, -1.0, 0.0, 0.0, -1.0, 0.0, 0.0, -1.0, 1.256e-06, 0.0, -1.0, 0.0, 0.0, -1.0, 0.0, 0.0, -1.0, 0.0, 0.0, -1.0, 0.0, 0.0, -1.0, -1.683e-07, 0.0, 1.0, -1.683e-07, 0.0, 1.0, -1.683e-07, 0.0, 1.0, -1.683e-07, 0.0, 1.0, -1.683e-07, 0.0, 1.0, -1.683e-07, 0.0, 1.0, -1.683e-07, 0.0, 1.0, -1.683e-07, 0.0, 1.0, 0.4494, 0.8591, -0.2448, 0.4494, 0.8591, -0.2448, 0.4494, 0.8591, -0.2448, 0.4494, 0.8591, -0.2448, 0.9253, 0.2897, -0.2448, 0.9253, 0.2897, -0.2448, 0.9253, 0.2897, -0.2448, 0.9253, 0.2897, -0.2448, -0.9253, -0.2897, -0.2448, -0.9253, -0.2897, -0.2448, -0.9253, -0.2897, -0.2448, -0.9253, -0.2897, -0.2448, 0.8591, -0.4494, -0.2448, 0.8591, -0.4494, -0.2448, 0.8591, -0.4494, -0.2448, 0.8591, -0.4494, -0.2448, -0.8591, 0.4494, -0.2448, -0.8591, 0.4494, -0.2448, -0.8591, 0.4494, -0.2448, -0.8591, 0.4494, -0.2448, -0.2897, 0.9253, -0.2448, -0.2897, 0.9253, -0.2448, -0.2897, 0.9253, -0.2448, -0.2897, 0.9253, -0.2448, 0.2897, -0.9253, -0.2448, 0.2897, -0.9253, -0.2448, 0.2897, -0.9253, -0.2448, 0.2897, -0.9253, -0.2448])] * 3)])

# ---- objects
ob_cylinder_030 = bpy.data.objects.new('Cylinder.030', me_cylinder_015)

# ---- transforms, parenting, visibility, modifiers, constraints
ob_cylinder_030.location = (0.0, 0.0, 1.916)
ob_cylinder_030.rotation_euler = (-1.629e-07, 0.0, 0.0)
ob_cylinder_030.scale = (0.4637, 0.4637, 0.4637)
ob_cylinder_030.color = (0.8, 0.8, 0.8, 1.0)

# ---- collection membership
col_collection.objects.link(ob_cylinder_030)

# ---- scene / render settings (as saved in the file)
scene.frame_start = 1; scene.frame_end = 250; scene.frame_set(1)
scene.render.engine = 'BLENDER_EEVEE_NEXT'
bpy.context.view_layer.update()

# ---- added for rendering (the .blend has no active camera and no usable light): camera, sun
cam_auto = bpy.data.cameras.new('AutoCamera')
cam_auto.lens = 50.0
cam_auto.sensor_width = 36.0
cam_auto.clip_end = 1000.0
ob_auto_camera = bpy.data.objects.new('AutoCamera', cam_auto)
scene.collection.objects.link(ob_auto_camera)
ob_auto_camera.location = (3.84572, -4.61644, 4.99096)
ob_auto_camera.rotation_euler = (1.09748, -7.21219e-08, 0.694738)
scene.camera = ob_auto_camera
light_auto_sun = bpy.data.lights.new('AutoSun', 'SUN')
light_auto_sun.energy = 3.0
light_auto_sun.angle = 0.0523599
ob_auto_sun = bpy.data.objects.new('AutoSun', light_auto_sun)
scene.collection.objects.link(ob_auto_sun)
ob_auto_sun.rotation_euler = (0.872665, 0.174533, 0.523599)
bpy.context.view_layer.update()
